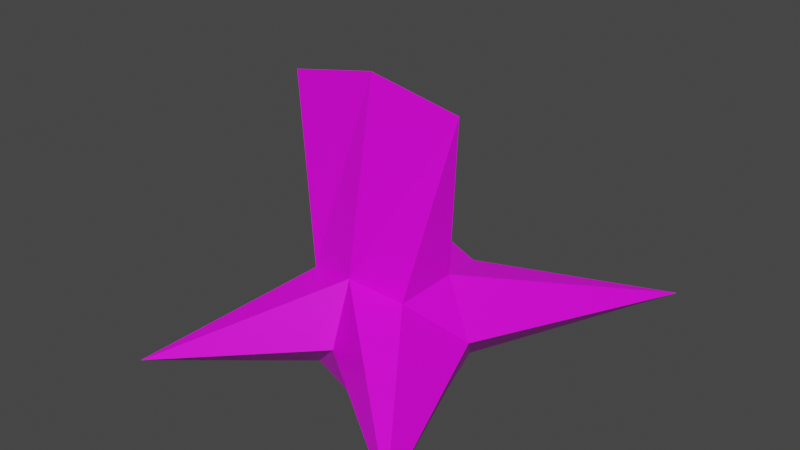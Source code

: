 # Source: spiky.blend  (saved by Blender 3.2.14; exported with 4.5.12 LTS)
import bpy
from mathutils import Matrix  # noqa: F401  (used for matrix-valued properties, if any)

bpy.ops.wm.read_factory_settings(use_empty=True)
scene = bpy.context.scene
scene.name = 'Scene'

# ---- collections
col_collection = bpy.data.collections.new('Collection'); scene.collection.children.link(col_collection)

# ---- images (referenced by path relative to the original .blend; pixels are not part of the script)
import os
ASSET_DIR = os.environ.get("B2B_ASSET_DIR", "")  # directory of the original .blend (textures are referenced by path, not embedded)
HERE = os.path.dirname(os.path.abspath(__file__))  # packed textures are extracted next to this script under _unpacked/

def load_image(name, relpath, width, height, colorspace="sRGB"):
    """Load a texture the original file referenced (path relative to the .blend, or extracted next to this script)."""
    p = next((c for c in (os.path.join(HERE, relpath), os.path.join(ASSET_DIR, relpath)) if relpath and os.path.exists(c)), "")
    if p:
        img = bpy.data.images.load(p, check_existing=True)
        img.name = name
    else:  # same state as the original file: an image datablock whose file is absent (Cycles renders it pink)
        img = bpy.data.images.new(name, width, height)
        img.source = "FILE"
        img.filepath = "//" + (relpath or name)
    img.colorspace_settings.name = colorspace
    return img
img_material_base_color = load_image('Material Base Color', 'spiky.png', 1024, 1024, 'sRGB')

# ---- materials (node trees are filled in below, after node groups)
mat_material = bpy.data.materials.new('Material')
mat_material.alpha_threshold = 0.0
mat_material.use_transparent_shadow = False
mat_material.line_color = (0.0, 0.0, 0.0, 1.0)

# ---- material node trees
mat_material.use_nodes = True; mat_material.node_tree.nodes.clear()
_N = mat_material.node_tree.nodes; _L = mat_material.node_tree.links
n0 = _N.new('ShaderNodeOutputMaterial'); n0.name = 'Material Output'; n0.location = (300, 300)
n1 = _N.new('ShaderNodeBsdfPrincipled'); n1.name = 'Principled BSDF'; n1.location = (10, 300)
n1.distribution = 'GGX'
n1.subsurface_method = 'RANDOM_WALK_SKIN'
n1.inputs[2].default_value = 0.4
n1.inputs[3].default_value = 1.45
n1.inputs[27].default_value = (0.0, 0.0, 0.0, 1.0)
n1.inputs[28].default_value = 1.0
n2 = _N.new('ShaderNodeTexImage'); n2.name = 'Image Texture'; n2.location = (-280, 280)
n2.image = img_material_base_color
_L.new(n1.outputs[0], n0.inputs[0])
_L.new(n2.outputs[0], n1.inputs[0])
n0.is_active_output = True

# ---- world
world_world = bpy.data.worlds.new('World'); scene.world = world_world
world_world.use_nodes = True; world_world.node_tree.nodes.clear()
_N = world_world.node_tree.nodes; _L = world_world.node_tree.links
n0 = _N.new('ShaderNodeOutputWorld'); n0.name = 'World Output'; n0.location = (300, 300)
n1 = _N.new('ShaderNodeBackground'); n1.name = 'Background'; n1.location = (10, 300)
n1.inputs[0].default_value = (0.05088, 0.05088, 0.05088, 1.0)
_L.new(n1.outputs[0], n0.inputs[0])
n0.is_active_output = True
world_world.color = (0.05088, 0.05088, 0.05088)
world_world.use_sun_shadow = False
world_world.sun_shadow_jitter_overblur = 0.0

# ---- meshes
me_cube = bpy.data.meshes.new('Cube')
me_cube.from_pydata([(0.5, 0.5, 0.5), (0.5, 0.5, -0.5), (0.5, -0.5, 0.5), (0.5, -0.5, -0.5), (5.588e-09, 0.6096, -0.6096), (1.83, 1.948, 1.863e-09), (1.434, -1.809, -0.2214), (-1.863e-09, -0.6096, 0.6096), (0.6096, -1.863e-09, 0.6096), (-9.313e-10, -0.6096, -0.6096), (1.863e-09, 0.6096, 0.6096), (0.6096, -1.863e-09, -0.6096), (-6.519e-09, -0.2915, 2.388), (1.304e-08, -0.8395, 4.657e-09), (0.0, -5.588e-09, -0.668), (0.8395, 9.313e-09, 0.0), (1.304e-08, 0.8395, 7.451e-09), (0.868, -0.2626, 2.209)], [], [(0, 10, 12, 17, 8), (8, 17, 12, 7, 2), (3, 6, 13, 9), (6, 2, 7, 13), (4, 1, 11, 14), (14, 11, 3, 9), (1, 5, 15, 11), (5, 0, 8, 15), (15, 8, 2, 6), (11, 15, 6, 3), (16, 10, 0, 5), (4, 16, 5, 1)])
_uv = me_cube.uv_layers.new(name='UVMap')
_uv.uv.foreach_set('vector', [0.7026, 0.3789, 0.6165, 0.3558, 0.677, 0.02045, 0.8113, 0.07055, 0.7544, 0.3368, 0.448, 0.3596, 0.5603, 0.5108, 0.4239, 0.5511, 0.3504, 0.3016, 0.4281, 0.2889, 0.3259, 0.837, 0.4509, 0.592, 0.4509, 0.8868, 0.3536, 0.9047, 0.5603, 0.02045, 0.4281, 0.2889, 0.3504, 0.3016, 0.3259, 0.2015, 0.02045, 0.2849, 0.09507, 0.2943, 0.1044, 0.3791, 0.02527, 0.3894, 0.02527, 0.3894, 0.1044, 0.3791, 0.1148, 0.4647, 0.04447, 0.4926, 0.09507, 0.2943, 0.285, 0.02045, 0.2064, 0.3681, 0.1044, 0.3791, 0.7078, 0.8683, 0.6012, 0.6899, 0.6518, 0.6643, 0.7078, 0.6083, 0.7487, 0.6718, 0.8384, 0.6083, 0.8544, 0.6221, 0.8544, 0.8696, 0.1044, 0.3791, 0.2064, 0.3681, 0.285, 0.6695, 0.1148, 0.4647, 0.6012, 0.4664, 0.6165, 0.3558, 0.7026, 0.3789, 0.8113, 0.5674, 0.8819, 0.02045, 0.9795, 0.04721, 0.9795, 0.4112, 0.8523, 0.09076])
me_cube.materials.append(mat_material)
me_cube.use_mirror_vertex_groups = False
me_cube.update()

# ---- objects
ob_cube = bpy.data.objects.new('Cube', me_cube)

# ---- transforms, parenting, visibility, modifiers, constraints
ob_cube.location = (0.0, 0.0, 1.0)
ob_cube.lock_rotations_4d = False
ob_cube.empty_display_type = 'ARROWS'
ob_cube.lineart.crease_threshold = 0.0
_m = ob_cube.modifiers.new('Mirror', 'MIRROR')
_m.use_bisect_axis = (True, False, False)

# ---- collection membership
col_collection.objects.link(ob_cube)

# ---- scene / render settings (as saved in the file)
scene.frame_start = 1; scene.frame_end = 250; scene.frame_set(1)
scene.render.engine = 'BLENDER_EEVEE_NEXT'
scene.cycles.sampling_pattern = 'TABULATED_SOBOL'
scene.cycles.use_light_tree = False
scene.view_settings.view_transform = 'Filmic'
bpy.context.view_layer.update()

# ---- added for rendering (the .blend has no active camera and no usable light): camera, sun
cam_auto = bpy.data.cameras.new('AutoCamera')
cam_auto.lens = 50.0
cam_auto.sensor_width = 36.0
cam_auto.clip_end = 1000.0
ob_auto_camera = bpy.data.objects.new('AutoCamera', cam_auto)
scene.collection.objects.link(ob_auto_camera)
ob_auto_camera.location = (5.61729, -6.67139, 6.35387)
ob_auto_camera.rotation_euler = (1.09748, -7.21219e-08, 0.694738)
scene.camera = ob_auto_camera
light_auto_sun = bpy.data.lights.new('AutoSun', 'SUN')
light_auto_sun.energy = 3.0
light_auto_sun.angle = 0.0523599
ob_auto_sun = bpy.data.objects.new('AutoSun', light_auto_sun)
scene.collection.objects.link(ob_auto_sun)
ob_auto_sun.rotation_euler = (0.872665, 0.174533, 0.523599)
bpy.context.view_layer.update()
